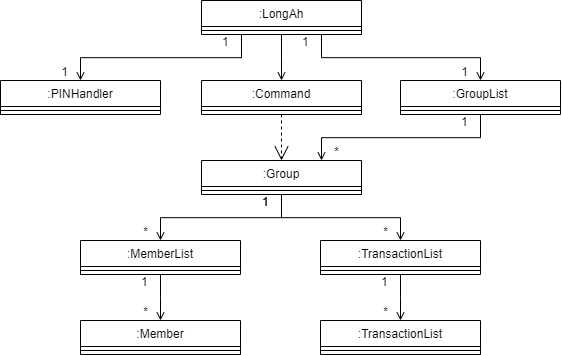

The diagram above was exported from draw.io. Its source (the exported page's mxGraphModel, read from the mxfile embedded in the PNG):
<mxGraphModel dx="140" dy="612" grid="1" gridSize="10" guides="1" tooltips="1" connect="1" arrows="1" fold="1" page="1" pageScale="1" pageWidth="827" pageHeight="1169" math="0" shadow="0">
  <root>
    <mxCell id="WIyWlLk6GJQsqaUBKTNV-0" />
    <mxCell id="WIyWlLk6GJQsqaUBKTNV-1" parent="WIyWlLk6GJQsqaUBKTNV-0" />
    <mxCell id="tekNP39gfhF7-MYALZye-0" value=":GroupList" style="swimlane;fontStyle=0;align=center;verticalAlign=top;childLayout=stackLayout;horizontal=1;startSize=26;horizontalStack=0;resizeParent=1;resizeLast=0;collapsible=1;marginBottom=0;rounded=0;shadow=0;strokeWidth=1;" vertex="1" parent="WIyWlLk6GJQsqaUBKTNV-1">
      <mxGeometry x="1360" y="270" width="160" height="34" as="geometry">
        <mxRectangle x="230" y="140" width="160" height="26" as="alternateBounds" />
      </mxGeometry>
    </mxCell>
    <mxCell id="tekNP39gfhF7-MYALZye-4" value="" style="line;html=1;strokeWidth=1;align=left;verticalAlign=middle;spacingTop=-1;spacingLeft=3;spacingRight=3;rotatable=0;labelPosition=right;points=[];portConstraint=eastwest;" vertex="1" parent="tekNP39gfhF7-MYALZye-0">
      <mxGeometry y="26" width="160" height="8" as="geometry" />
    </mxCell>
    <mxCell id="tekNP39gfhF7-MYALZye-11" value=":LongAh" style="swimlane;fontStyle=0;align=center;verticalAlign=top;childLayout=stackLayout;horizontal=1;startSize=26;horizontalStack=0;resizeParent=1;resizeLast=0;collapsible=1;marginBottom=0;rounded=0;shadow=0;strokeWidth=1;" vertex="1" parent="WIyWlLk6GJQsqaUBKTNV-1">
      <mxGeometry x="1161" y="190" width="160" height="34" as="geometry">
        <mxRectangle x="230" y="140" width="160" height="26" as="alternateBounds" />
      </mxGeometry>
    </mxCell>
    <mxCell id="tekNP39gfhF7-MYALZye-12" value="" style="line;html=1;strokeWidth=1;align=left;verticalAlign=middle;spacingTop=-1;spacingLeft=3;spacingRight=3;rotatable=0;labelPosition=right;points=[];portConstraint=eastwest;" vertex="1" parent="tekNP39gfhF7-MYALZye-11">
      <mxGeometry y="26" width="160" height="8" as="geometry" />
    </mxCell>
    <mxCell id="tekNP39gfhF7-MYALZye-18" value="" style="endArrow=open;shadow=0;strokeWidth=1;rounded=0;curved=0;endFill=1;edgeStyle=elbowEdgeStyle;elbow=vertical;exitX=0.75;exitY=1;exitDx=0;exitDy=0;entryX=0.5;entryY=0;entryDx=0;entryDy=0;" edge="1" parent="WIyWlLk6GJQsqaUBKTNV-1" source="tekNP39gfhF7-MYALZye-11" target="tekNP39gfhF7-MYALZye-0">
      <mxGeometry x="0.5" y="41" relative="1" as="geometry">
        <mxPoint x="1370" y="250.2499999999999" as="sourcePoint" />
        <mxPoint x="1498" y="250.2499999999999" as="targetPoint" />
        <mxPoint x="-40" y="32" as="offset" />
      </mxGeometry>
    </mxCell>
    <mxCell id="tekNP39gfhF7-MYALZye-19" value="1" style="resizable=0;align=left;verticalAlign=bottom;labelBackgroundColor=none;fontSize=12;" connectable="0" vertex="1" parent="tekNP39gfhF7-MYALZye-18">
      <mxGeometry x="-1" relative="1" as="geometry">
        <mxPoint x="-21" y="16" as="offset" />
      </mxGeometry>
    </mxCell>
    <mxCell id="tekNP39gfhF7-MYALZye-20" value="1" style="resizable=0;align=right;verticalAlign=bottom;labelBackgroundColor=none;fontSize=12;" connectable="0" vertex="1" parent="tekNP39gfhF7-MYALZye-18">
      <mxGeometry x="1" relative="1" as="geometry">
        <mxPoint x="-11" as="offset" />
      </mxGeometry>
    </mxCell>
    <mxCell id="tekNP39gfhF7-MYALZye-22" value=":PINHandler" style="swimlane;fontStyle=0;align=center;verticalAlign=top;childLayout=stackLayout;horizontal=1;startSize=26;horizontalStack=0;resizeParent=1;resizeLast=0;collapsible=1;marginBottom=0;rounded=0;shadow=0;strokeWidth=1;" vertex="1" parent="WIyWlLk6GJQsqaUBKTNV-1">
      <mxGeometry x="960" y="270" width="160" height="34" as="geometry">
        <mxRectangle x="230" y="140" width="160" height="26" as="alternateBounds" />
      </mxGeometry>
    </mxCell>
    <mxCell id="tekNP39gfhF7-MYALZye-23" value="" style="line;html=1;strokeWidth=1;align=left;verticalAlign=middle;spacingTop=-1;spacingLeft=3;spacingRight=3;rotatable=0;labelPosition=right;points=[];portConstraint=eastwest;" vertex="1" parent="tekNP39gfhF7-MYALZye-22">
      <mxGeometry y="26" width="160" height="8" as="geometry" />
    </mxCell>
    <mxCell id="tekNP39gfhF7-MYALZye-24" value="" style="endArrow=open;shadow=0;strokeWidth=1;rounded=0;curved=0;endFill=1;edgeStyle=elbowEdgeStyle;elbow=vertical;entryX=0.5;entryY=0;entryDx=0;entryDy=0;exitX=0.25;exitY=1;exitDx=0;exitDy=0;" edge="1" parent="WIyWlLk6GJQsqaUBKTNV-1" source="tekNP39gfhF7-MYALZye-11" target="tekNP39gfhF7-MYALZye-22">
      <mxGeometry x="0.5" y="41" relative="1" as="geometry">
        <mxPoint x="1270" y="230" as="sourcePoint" />
        <mxPoint x="1400" y="290" as="targetPoint" />
        <mxPoint x="-40" y="32" as="offset" />
      </mxGeometry>
    </mxCell>
    <mxCell id="tekNP39gfhF7-MYALZye-25" value="1" style="resizable=0;align=left;verticalAlign=bottom;labelBackgroundColor=none;fontSize=12;" connectable="0" vertex="1" parent="tekNP39gfhF7-MYALZye-24">
      <mxGeometry x="-1" relative="1" as="geometry">
        <mxPoint x="-21" y="16" as="offset" />
      </mxGeometry>
    </mxCell>
    <mxCell id="tekNP39gfhF7-MYALZye-26" value="1" style="resizable=0;align=right;verticalAlign=bottom;labelBackgroundColor=none;fontSize=12;" connectable="0" vertex="1" parent="tekNP39gfhF7-MYALZye-24">
      <mxGeometry x="1" relative="1" as="geometry">
        <mxPoint x="-11" as="offset" />
      </mxGeometry>
    </mxCell>
    <mxCell id="tekNP39gfhF7-MYALZye-28" value=":Group" style="swimlane;fontStyle=0;align=center;verticalAlign=top;childLayout=stackLayout;horizontal=1;startSize=26;horizontalStack=0;resizeParent=1;resizeLast=0;collapsible=1;marginBottom=0;rounded=0;shadow=0;strokeWidth=1;" vertex="1" parent="WIyWlLk6GJQsqaUBKTNV-1">
      <mxGeometry x="1161" y="350" width="160" height="34" as="geometry">
        <mxRectangle x="230" y="140" width="160" height="26" as="alternateBounds" />
      </mxGeometry>
    </mxCell>
    <mxCell id="tekNP39gfhF7-MYALZye-29" value="" style="line;html=1;strokeWidth=1;align=left;verticalAlign=middle;spacingTop=-1;spacingLeft=3;spacingRight=3;rotatable=0;labelPosition=right;points=[];portConstraint=eastwest;" vertex="1" parent="tekNP39gfhF7-MYALZye-28">
      <mxGeometry y="26" width="160" height="8" as="geometry" />
    </mxCell>
    <mxCell id="tekNP39gfhF7-MYALZye-36" value="" style="endArrow=open;shadow=0;strokeWidth=1;rounded=0;curved=0;endFill=1;edgeStyle=elbowEdgeStyle;elbow=vertical;exitX=0.5;exitY=1;exitDx=0;exitDy=0;entryX=0.75;entryY=0;entryDx=0;entryDy=0;" edge="1" parent="WIyWlLk6GJQsqaUBKTNV-1" source="tekNP39gfhF7-MYALZye-0" target="tekNP39gfhF7-MYALZye-28">
      <mxGeometry x="0.5" y="41" relative="1" as="geometry">
        <mxPoint x="1360" y="380" as="sourcePoint" />
        <mxPoint x="1509" y="436" as="targetPoint" />
        <mxPoint x="-40" y="32" as="offset" />
      </mxGeometry>
    </mxCell>
    <mxCell id="tekNP39gfhF7-MYALZye-37" value="1" style="resizable=0;align=left;verticalAlign=bottom;labelBackgroundColor=none;fontSize=12;" connectable="0" vertex="1" parent="tekNP39gfhF7-MYALZye-36">
      <mxGeometry x="-1" relative="1" as="geometry">
        <mxPoint x="-21" y="16" as="offset" />
      </mxGeometry>
    </mxCell>
    <mxCell id="tekNP39gfhF7-MYALZye-38" value="*" style="resizable=0;align=right;verticalAlign=bottom;labelBackgroundColor=none;fontSize=12;" connectable="0" vertex="1" parent="tekNP39gfhF7-MYALZye-36">
      <mxGeometry x="1" relative="1" as="geometry">
        <mxPoint x="19" as="offset" />
      </mxGeometry>
    </mxCell>
    <mxCell id="tekNP39gfhF7-MYALZye-40" value=":TransactionList" style="swimlane;fontStyle=0;align=center;verticalAlign=top;childLayout=stackLayout;horizontal=1;startSize=26;horizontalStack=0;resizeParent=1;resizeLast=0;collapsible=1;marginBottom=0;rounded=0;shadow=0;strokeWidth=1;" vertex="1" parent="WIyWlLk6GJQsqaUBKTNV-1">
      <mxGeometry x="1280" y="430" width="160" height="34" as="geometry">
        <mxRectangle x="230" y="140" width="160" height="26" as="alternateBounds" />
      </mxGeometry>
    </mxCell>
    <mxCell id="tekNP39gfhF7-MYALZye-41" value="" style="line;html=1;strokeWidth=1;align=left;verticalAlign=middle;spacingTop=-1;spacingLeft=3;spacingRight=3;rotatable=0;labelPosition=right;points=[];portConstraint=eastwest;" vertex="1" parent="tekNP39gfhF7-MYALZye-40">
      <mxGeometry y="26" width="160" height="8" as="geometry" />
    </mxCell>
    <mxCell id="tekNP39gfhF7-MYALZye-43" value=":MemberList" style="swimlane;fontStyle=0;align=center;verticalAlign=top;childLayout=stackLayout;horizontal=1;startSize=26;horizontalStack=0;resizeParent=1;resizeLast=0;collapsible=1;marginBottom=0;rounded=0;shadow=0;strokeWidth=1;" vertex="1" parent="WIyWlLk6GJQsqaUBKTNV-1">
      <mxGeometry x="1040" y="430" width="160" height="34" as="geometry">
        <mxRectangle x="230" y="140" width="160" height="26" as="alternateBounds" />
      </mxGeometry>
    </mxCell>
    <mxCell id="tekNP39gfhF7-MYALZye-44" value="" style="line;html=1;strokeWidth=1;align=left;verticalAlign=middle;spacingTop=-1;spacingLeft=3;spacingRight=3;rotatable=0;labelPosition=right;points=[];portConstraint=eastwest;" vertex="1" parent="tekNP39gfhF7-MYALZye-43">
      <mxGeometry y="26" width="160" height="8" as="geometry" />
    </mxCell>
    <mxCell id="tekNP39gfhF7-MYALZye-45" value="" style="endArrow=open;shadow=0;strokeWidth=1;rounded=0;curved=0;endFill=1;edgeStyle=elbowEdgeStyle;elbow=vertical;exitX=0.5;exitY=1;exitDx=0;exitDy=0;entryX=0.5;entryY=0;entryDx=0;entryDy=0;" edge="1" parent="WIyWlLk6GJQsqaUBKTNV-1" source="tekNP39gfhF7-MYALZye-28" target="tekNP39gfhF7-MYALZye-43">
      <mxGeometry x="0.5" y="41" relative="1" as="geometry">
        <mxPoint x="1250" y="420" as="sourcePoint" />
        <mxPoint x="1090" y="430" as="targetPoint" />
        <mxPoint x="-40" y="32" as="offset" />
      </mxGeometry>
    </mxCell>
    <mxCell id="tekNP39gfhF7-MYALZye-46" value="1" style="resizable=0;align=left;verticalAlign=bottom;labelBackgroundColor=none;fontSize=12;" connectable="0" vertex="1" parent="tekNP39gfhF7-MYALZye-45">
      <mxGeometry x="-1" relative="1" as="geometry">
        <mxPoint x="-21" y="16" as="offset" />
      </mxGeometry>
    </mxCell>
    <mxCell id="tekNP39gfhF7-MYALZye-47" value="*" style="resizable=0;align=right;verticalAlign=bottom;labelBackgroundColor=none;fontSize=12;" connectable="0" vertex="1" parent="tekNP39gfhF7-MYALZye-45">
      <mxGeometry x="1" relative="1" as="geometry">
        <mxPoint x="-11" as="offset" />
      </mxGeometry>
    </mxCell>
    <mxCell id="tekNP39gfhF7-MYALZye-49" value="" style="endArrow=open;shadow=0;strokeWidth=1;rounded=0;curved=0;endFill=1;edgeStyle=elbowEdgeStyle;elbow=vertical;exitX=0.5;exitY=1;exitDx=0;exitDy=0;entryX=0.5;entryY=0;entryDx=0;entryDy=0;" edge="1" parent="WIyWlLk6GJQsqaUBKTNV-1" source="tekNP39gfhF7-MYALZye-28" target="tekNP39gfhF7-MYALZye-40">
      <mxGeometry x="0.5" y="41" relative="1" as="geometry">
        <mxPoint x="1464.5" y="370" as="sourcePoint" />
        <mxPoint x="1315.5" y="416" as="targetPoint" />
        <mxPoint x="-40" y="32" as="offset" />
      </mxGeometry>
    </mxCell>
    <mxCell id="tekNP39gfhF7-MYALZye-50" value="1" style="resizable=0;align=left;verticalAlign=bottom;labelBackgroundColor=none;fontSize=12;" connectable="0" vertex="1" parent="tekNP39gfhF7-MYALZye-49">
      <mxGeometry x="-1" relative="1" as="geometry">
        <mxPoint x="-21" y="16" as="offset" />
      </mxGeometry>
    </mxCell>
    <mxCell id="tekNP39gfhF7-MYALZye-51" value="*" style="resizable=0;align=right;verticalAlign=bottom;labelBackgroundColor=none;fontSize=12;" connectable="0" vertex="1" parent="tekNP39gfhF7-MYALZye-49">
      <mxGeometry x="1" relative="1" as="geometry">
        <mxPoint x="-11" as="offset" />
      </mxGeometry>
    </mxCell>
    <mxCell id="tekNP39gfhF7-MYALZye-53" value=":Member" style="swimlane;fontStyle=0;align=center;verticalAlign=top;childLayout=stackLayout;horizontal=1;startSize=26;horizontalStack=0;resizeParent=1;resizeLast=0;collapsible=1;marginBottom=0;rounded=0;shadow=0;strokeWidth=1;" vertex="1" parent="WIyWlLk6GJQsqaUBKTNV-1">
      <mxGeometry x="1040" y="510" width="160" height="34" as="geometry">
        <mxRectangle x="230" y="140" width="160" height="26" as="alternateBounds" />
      </mxGeometry>
    </mxCell>
    <mxCell id="tekNP39gfhF7-MYALZye-54" value="" style="line;html=1;strokeWidth=1;align=left;verticalAlign=middle;spacingTop=-1;spacingLeft=3;spacingRight=3;rotatable=0;labelPosition=right;points=[];portConstraint=eastwest;" vertex="1" parent="tekNP39gfhF7-MYALZye-53">
      <mxGeometry y="26" width="160" height="8" as="geometry" />
    </mxCell>
    <mxCell id="tekNP39gfhF7-MYALZye-55" value="" style="endArrow=open;shadow=0;strokeWidth=1;rounded=0;curved=0;endFill=1;edgeStyle=elbowEdgeStyle;elbow=vertical;exitX=0.5;exitY=1;exitDx=0;exitDy=0;entryX=0.5;entryY=0;entryDx=0;entryDy=0;" edge="1" parent="WIyWlLk6GJQsqaUBKTNV-1" source="tekNP39gfhF7-MYALZye-43" target="tekNP39gfhF7-MYALZye-53">
      <mxGeometry x="0.5" y="41" relative="1" as="geometry">
        <mxPoint x="1351" y="539" as="sourcePoint" />
        <mxPoint x="1130" y="500" as="targetPoint" />
        <mxPoint x="-40" y="32" as="offset" />
      </mxGeometry>
    </mxCell>
    <mxCell id="tekNP39gfhF7-MYALZye-56" value="1" style="resizable=0;align=left;verticalAlign=bottom;labelBackgroundColor=none;fontSize=12;" connectable="0" vertex="1" parent="tekNP39gfhF7-MYALZye-55">
      <mxGeometry x="-1" relative="1" as="geometry">
        <mxPoint x="-21" y="16" as="offset" />
      </mxGeometry>
    </mxCell>
    <mxCell id="tekNP39gfhF7-MYALZye-57" value="*" style="resizable=0;align=right;verticalAlign=bottom;labelBackgroundColor=none;fontSize=12;" connectable="0" vertex="1" parent="tekNP39gfhF7-MYALZye-55">
      <mxGeometry x="1" relative="1" as="geometry">
        <mxPoint x="-11" as="offset" />
      </mxGeometry>
    </mxCell>
    <mxCell id="tekNP39gfhF7-MYALZye-58" value="" style="endArrow=open;shadow=0;strokeWidth=1;rounded=0;curved=0;endFill=1;edgeStyle=elbowEdgeStyle;elbow=vertical;exitX=0.5;exitY=1;exitDx=0;exitDy=0;entryX=0.5;entryY=0;entryDx=0;entryDy=0;" edge="1" parent="WIyWlLk6GJQsqaUBKTNV-1" source="tekNP39gfhF7-MYALZye-40" target="tekNP39gfhF7-MYALZye-61">
      <mxGeometry x="0.5" y="41" relative="1" as="geometry">
        <mxPoint x="1240.71" y="474" as="sourcePoint" />
        <mxPoint x="1240.71" y="520" as="targetPoint" />
        <mxPoint x="-40" y="32" as="offset" />
      </mxGeometry>
    </mxCell>
    <mxCell id="tekNP39gfhF7-MYALZye-59" value="1" style="resizable=0;align=left;verticalAlign=bottom;labelBackgroundColor=none;fontSize=12;" connectable="0" vertex="1" parent="tekNP39gfhF7-MYALZye-58">
      <mxGeometry x="-1" relative="1" as="geometry">
        <mxPoint x="-21" y="16" as="offset" />
      </mxGeometry>
    </mxCell>
    <mxCell id="tekNP39gfhF7-MYALZye-60" value="*" style="resizable=0;align=right;verticalAlign=bottom;labelBackgroundColor=none;fontSize=12;" connectable="0" vertex="1" parent="tekNP39gfhF7-MYALZye-58">
      <mxGeometry x="1" relative="1" as="geometry">
        <mxPoint x="-11" as="offset" />
      </mxGeometry>
    </mxCell>
    <mxCell id="tekNP39gfhF7-MYALZye-61" value=":TransactionList" style="swimlane;fontStyle=0;align=center;verticalAlign=top;childLayout=stackLayout;horizontal=1;startSize=26;horizontalStack=0;resizeParent=1;resizeLast=0;collapsible=1;marginBottom=0;rounded=0;shadow=0;strokeWidth=1;" vertex="1" parent="WIyWlLk6GJQsqaUBKTNV-1">
      <mxGeometry x="1280" y="510" width="160" height="34" as="geometry">
        <mxRectangle x="230" y="140" width="160" height="26" as="alternateBounds" />
      </mxGeometry>
    </mxCell>
    <mxCell id="tekNP39gfhF7-MYALZye-62" value="" style="line;html=1;strokeWidth=1;align=left;verticalAlign=middle;spacingTop=-1;spacingLeft=3;spacingRight=3;rotatable=0;labelPosition=right;points=[];portConstraint=eastwest;" vertex="1" parent="tekNP39gfhF7-MYALZye-61">
      <mxGeometry y="26" width="160" height="8" as="geometry" />
    </mxCell>
    <mxCell id="tekNP39gfhF7-MYALZye-63" value=":Command" style="swimlane;fontStyle=0;align=center;verticalAlign=top;childLayout=stackLayout;horizontal=1;startSize=26;horizontalStack=0;resizeParent=1;resizeLast=0;collapsible=1;marginBottom=0;rounded=0;shadow=0;strokeWidth=1;" vertex="1" parent="WIyWlLk6GJQsqaUBKTNV-1">
      <mxGeometry x="1161" y="270" width="160" height="34" as="geometry">
        <mxRectangle x="230" y="140" width="160" height="26" as="alternateBounds" />
      </mxGeometry>
    </mxCell>
    <mxCell id="tekNP39gfhF7-MYALZye-64" value="" style="line;html=1;strokeWidth=1;align=left;verticalAlign=middle;spacingTop=-1;spacingLeft=3;spacingRight=3;rotatable=0;labelPosition=right;points=[];portConstraint=eastwest;" vertex="1" parent="tekNP39gfhF7-MYALZye-63">
      <mxGeometry y="26" width="160" height="8" as="geometry" />
    </mxCell>
    <mxCell id="tekNP39gfhF7-MYALZye-65" value="" style="endArrow=open;shadow=0;strokeWidth=1;rounded=0;curved=0;endFill=1;edgeStyle=elbowEdgeStyle;elbow=vertical;entryX=0.5;entryY=0;entryDx=0;entryDy=0;exitX=0.5;exitY=1;exitDx=0;exitDy=0;" edge="1" parent="WIyWlLk6GJQsqaUBKTNV-1" source="tekNP39gfhF7-MYALZye-11" target="tekNP39gfhF7-MYALZye-63">
      <mxGeometry x="0.5" y="41" relative="1" as="geometry">
        <mxPoint x="1260" y="234" as="sourcePoint" />
        <mxPoint x="1480" y="280" as="targetPoint" />
        <mxPoint x="-40" y="32" as="offset" />
      </mxGeometry>
    </mxCell>
    <mxCell id="tekNP39gfhF7-MYALZye-72" value="" style="endArrow=open;endSize=12;dashed=1;html=1;rounded=0;exitX=0.5;exitY=1;exitDx=0;exitDy=0;entryX=0.5;entryY=0;entryDx=0;entryDy=0;" edge="1" parent="WIyWlLk6GJQsqaUBKTNV-1" source="tekNP39gfhF7-MYALZye-63" target="tekNP39gfhF7-MYALZye-28">
      <mxGeometry width="160" relative="1" as="geometry">
        <mxPoint x="1321" y="366.8" as="sourcePoint" />
        <mxPoint x="1481" y="366.8" as="targetPoint" />
      </mxGeometry>
    </mxCell>
  </root>
</mxGraphModel>